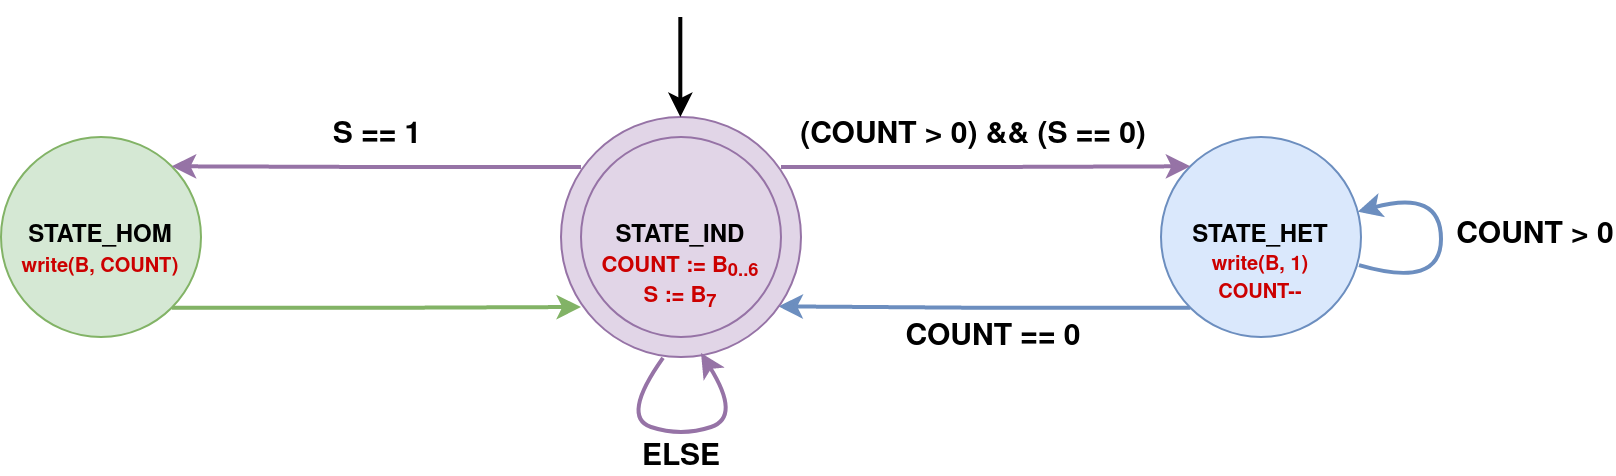

The diagram above was exported from draw.io. Its source (the exported page's mxGraphModel, read from the mxfile embedded in the PNG):
<mxGraphModel dx="981" dy="564" grid="1" gridSize="10" guides="1" tooltips="1" connect="1" arrows="1" fold="1" page="1" pageScale="1" pageWidth="827" pageHeight="1169" math="0" shadow="0">
  <root>
    <mxCell id="0" />
    <mxCell id="1" parent="0" />
    <mxCell id="3IZU63E2NMFJ6ptqgJfp-14" style="edgeStyle=orthogonalEdgeStyle;rounded=0;orthogonalLoop=1;jettySize=auto;html=1;exitX=1;exitY=1;exitDx=0;exitDy=0;strokeWidth=2;fillColor=#d5e8d4;strokeColor=#82b366;" edge="1" parent="1" source="3IZU63E2NMFJ6ptqgJfp-1">
      <mxGeometry relative="1" as="geometry">
        <mxPoint x="330" y="195" as="targetPoint" />
      </mxGeometry>
    </mxCell>
    <mxCell id="3IZU63E2NMFJ6ptqgJfp-1" value="&lt;b&gt;STATE_HOM&lt;/b&gt;" style="ellipse;whiteSpace=wrap;html=1;aspect=fixed;fillColor=#d5e8d4;strokeColor=#82b366;" vertex="1" parent="1">
      <mxGeometry x="40" y="110" width="100" height="100" as="geometry" />
    </mxCell>
    <mxCell id="3IZU63E2NMFJ6ptqgJfp-21" style="edgeStyle=orthogonalEdgeStyle;rounded=0;orthogonalLoop=1;jettySize=auto;html=1;exitX=0;exitY=1;exitDx=0;exitDy=0;entryX=0.906;entryY=0.789;entryDx=0;entryDy=0;entryPerimeter=0;strokeWidth=2;fillColor=#dae8fc;strokeColor=#6c8ebf;" edge="1" parent="1" source="3IZU63E2NMFJ6ptqgJfp-2" target="3IZU63E2NMFJ6ptqgJfp-4">
      <mxGeometry relative="1" as="geometry" />
    </mxCell>
    <mxCell id="3IZU63E2NMFJ6ptqgJfp-22" value="&lt;b&gt;&lt;font style=&quot;font-size: 15px&quot;&gt;COUNT == 0&lt;/font&gt;&lt;/b&gt;" style="edgeLabel;html=1;align=center;verticalAlign=middle;resizable=0;points=[];" vertex="1" connectable="0" parent="3IZU63E2NMFJ6ptqgJfp-21">
      <mxGeometry x="-0.041" relative="1" as="geometry">
        <mxPoint y="15" as="offset" />
      </mxGeometry>
    </mxCell>
    <mxCell id="3IZU63E2NMFJ6ptqgJfp-2" value="&lt;b&gt;STATE_HET&lt;/b&gt;" style="ellipse;whiteSpace=wrap;html=1;aspect=fixed;fillColor=#dae8fc;strokeColor=#6c8ebf;" vertex="1" parent="1">
      <mxGeometry x="620" y="110" width="100" height="100" as="geometry" />
    </mxCell>
    <mxCell id="3IZU63E2NMFJ6ptqgJfp-13" style="edgeStyle=orthogonalEdgeStyle;rounded=0;orthogonalLoop=1;jettySize=auto;html=1;entryX=1;entryY=0;entryDx=0;entryDy=0;strokeWidth=2;fillColor=#e1d5e7;strokeColor=#9673a6;" edge="1" parent="1" target="3IZU63E2NMFJ6ptqgJfp-1">
      <mxGeometry relative="1" as="geometry">
        <mxPoint x="330" y="125" as="sourcePoint" />
      </mxGeometry>
    </mxCell>
    <mxCell id="3IZU63E2NMFJ6ptqgJfp-15" value="&lt;b&gt;&lt;font style=&quot;font-size: 15px&quot;&gt;S == 1&lt;/font&gt;&lt;/b&gt;" style="edgeLabel;html=1;align=center;verticalAlign=middle;resizable=0;points=[];" vertex="1" connectable="0" parent="3IZU63E2NMFJ6ptqgJfp-13">
      <mxGeometry x="-0.1807" y="-1" relative="1" as="geometry">
        <mxPoint x="-18" y="-14" as="offset" />
      </mxGeometry>
    </mxCell>
    <mxCell id="3IZU63E2NMFJ6ptqgJfp-18" style="edgeStyle=orthogonalEdgeStyle;rounded=0;orthogonalLoop=1;jettySize=auto;html=1;entryX=0;entryY=0;entryDx=0;entryDy=0;strokeWidth=2;fillColor=#e1d5e7;strokeColor=#9673a6;" edge="1" parent="1" target="3IZU63E2NMFJ6ptqgJfp-2">
      <mxGeometry relative="1" as="geometry">
        <mxPoint x="430" y="125" as="sourcePoint" />
      </mxGeometry>
    </mxCell>
    <mxCell id="3IZU63E2NMFJ6ptqgJfp-20" value="&lt;font style=&quot;font-size: 15px&quot;&gt;&lt;b&gt;(COUNT &amp;gt; 0) &amp;amp;&amp;amp; (S == 0)&lt;/b&gt;&lt;/font&gt;" style="edgeLabel;html=1;align=center;verticalAlign=middle;resizable=0;points=[];" vertex="1" connectable="0" parent="3IZU63E2NMFJ6ptqgJfp-18">
      <mxGeometry x="-0.2545" relative="1" as="geometry">
        <mxPoint x="19" y="-15" as="offset" />
      </mxGeometry>
    </mxCell>
    <mxCell id="3IZU63E2NMFJ6ptqgJfp-23" value="&lt;b&gt;&lt;font style=&quot;font-size: 10px&quot; color=&quot;#CC0000&quot;&gt;write(B, COUNT)&lt;/font&gt;&lt;/b&gt;" style="text;html=1;strokeColor=none;fillColor=none;align=center;verticalAlign=middle;whiteSpace=wrap;rounded=0;" vertex="1" parent="1">
      <mxGeometry x="45" y="170" width="90" height="10" as="geometry" />
    </mxCell>
    <mxCell id="3IZU63E2NMFJ6ptqgJfp-25" value="&lt;div&gt;&lt;b&gt;&lt;font style=&quot;font-size: 10px&quot; color=&quot;#CC0000&quot;&gt;write(B, 1)&lt;/font&gt;&lt;/b&gt;&lt;/div&gt;&lt;div&gt;&lt;font style=&quot;font-size: 10px&quot; color=&quot;#CC0000&quot;&gt;&lt;b&gt;COUNT--&lt;/b&gt;&lt;br&gt;&lt;/font&gt;&lt;/div&gt;" style="text;html=1;strokeColor=none;fillColor=none;align=center;verticalAlign=middle;whiteSpace=wrap;rounded=0;" vertex="1" parent="1">
      <mxGeometry x="625" y="176" width="90" height="10" as="geometry" />
    </mxCell>
    <mxCell id="3IZU63E2NMFJ6ptqgJfp-28" value="" style="curved=1;endArrow=classic;html=1;strokeWidth=2;exitX=0.99;exitY=0.641;exitDx=0;exitDy=0;exitPerimeter=0;fillColor=#dae8fc;strokeColor=#6c8ebf;" edge="1" parent="1" source="3IZU63E2NMFJ6ptqgJfp-2" target="3IZU63E2NMFJ6ptqgJfp-2">
      <mxGeometry width="50" height="50" relative="1" as="geometry">
        <mxPoint x="720" y="170" as="sourcePoint" />
        <mxPoint x="722" y="151" as="targetPoint" />
        <Array as="points">
          <mxPoint x="760" y="186" />
          <mxPoint x="760" y="136" />
        </Array>
      </mxGeometry>
    </mxCell>
    <mxCell id="3IZU63E2NMFJ6ptqgJfp-29" value="&lt;b&gt;&lt;font style=&quot;font-size: 15px&quot;&gt;COUNT &amp;gt; 0&lt;/font&gt;&lt;/b&gt;" style="edgeLabel;html=1;align=center;verticalAlign=middle;resizable=0;points=[];" vertex="1" connectable="0" parent="1">
      <mxGeometry x="806.9975270916993" y="159.9975414835484" as="geometry" />
    </mxCell>
    <mxCell id="3IZU63E2NMFJ6ptqgJfp-4" value="" style="ellipse;whiteSpace=wrap;html=1;aspect=fixed;fillColor=#e1d5e7;strokeColor=#9673a6;" vertex="1" parent="1">
      <mxGeometry x="320" y="100" width="120" height="120" as="geometry" />
    </mxCell>
    <mxCell id="3IZU63E2NMFJ6ptqgJfp-3" value="&lt;b&gt;STATE_IND&lt;/b&gt;" style="ellipse;whiteSpace=wrap;html=1;aspect=fixed;fillColor=#e1d5e7;strokeColor=#9673a6;" vertex="1" parent="1">
      <mxGeometry x="330" y="110" width="100" height="100" as="geometry" />
    </mxCell>
    <mxCell id="3IZU63E2NMFJ6ptqgJfp-24" value="&lt;div style=&quot;font-size: 11px&quot;&gt;&lt;b&gt;&lt;font style=&quot;font-size: 11px&quot; color=&quot;#CC0000&quot;&gt;COUNT := B&lt;sub&gt;0..6&lt;/sub&gt;&lt;/font&gt;&lt;/b&gt;&lt;/div&gt;&lt;b&gt;&lt;font style=&quot;font-size: 11px&quot; color=&quot;#CC0000&quot;&gt;S := B&lt;sub&gt;7&lt;/sub&gt;&lt;/font&gt;&lt;/b&gt;" style="text;html=1;strokeColor=none;fillColor=none;align=center;verticalAlign=middle;whiteSpace=wrap;rounded=0;" vertex="1" parent="1">
      <mxGeometry x="335" y="178" width="90" height="10" as="geometry" />
    </mxCell>
    <mxCell id="3IZU63E2NMFJ6ptqgJfp-26" value="" style="curved=1;endArrow=classic;html=1;strokeWidth=2;exitX=0.425;exitY=1.004;exitDx=0;exitDy=0;exitPerimeter=0;fillColor=#e1d5e7;strokeColor=#9673a6;" edge="1" parent="1" source="3IZU63E2NMFJ6ptqgJfp-4">
      <mxGeometry x="320" y="100" width="50" height="50" as="geometry">
        <mxPoint x="370" y="300" as="sourcePoint" />
        <mxPoint x="390" y="218" as="targetPoint" />
        <Array as="points">
          <mxPoint x="350" y="250" />
          <mxPoint x="380" y="260" />
          <mxPoint x="410" y="250" />
        </Array>
      </mxGeometry>
    </mxCell>
    <mxCell id="3IZU63E2NMFJ6ptqgJfp-27" value="&lt;font style=&quot;font-size: 15px&quot;&gt;&lt;b&gt;ELSE&lt;/b&gt;&lt;/font&gt;" style="edgeLabel;html=1;align=center;verticalAlign=middle;resizable=0;points=[];" vertex="1" connectable="0" parent="3IZU63E2NMFJ6ptqgJfp-26">
      <mxGeometry x="-0.0439" relative="1" as="geometry">
        <mxPoint x="2" y="11" as="offset" />
      </mxGeometry>
    </mxCell>
    <mxCell id="3IZU63E2NMFJ6ptqgJfp-31" value="" style="endArrow=classic;html=1;strokeWidth=2;" edge="1" parent="1">
      <mxGeometry width="50" height="50" relative="1" as="geometry">
        <mxPoint x="379.66" y="50" as="sourcePoint" />
        <mxPoint x="379.66" y="100" as="targetPoint" />
        <Array as="points">
          <mxPoint x="379.66" y="60" />
        </Array>
      </mxGeometry>
    </mxCell>
  </root>
</mxGraphModel>